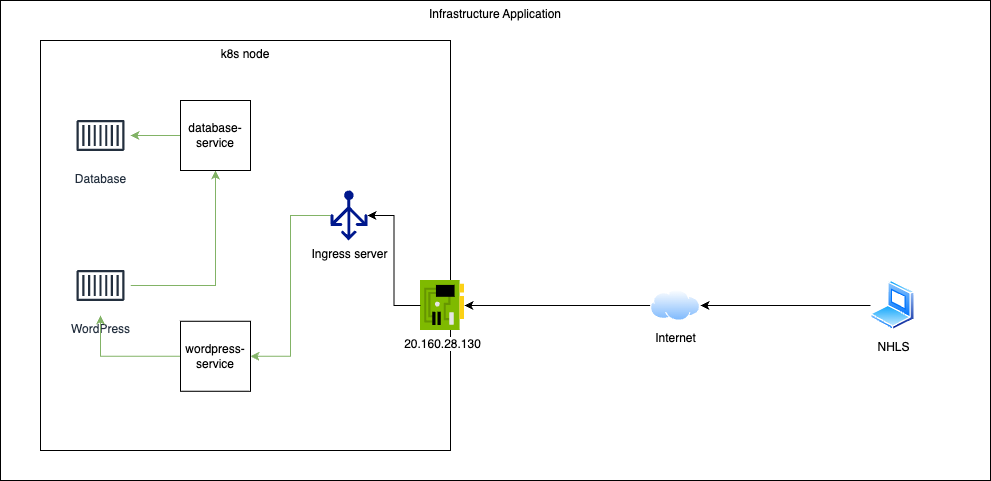

The diagram above was exported from draw.io. Its source (the exported page's mxGraphModel, read from the mxfile embedded in the PNG):
<mxGraphModel dx="1621" dy="1563" grid="1" gridSize="10" guides="1" tooltips="1" connect="1" arrows="1" fold="1" page="1" pageScale="1" pageWidth="827" pageHeight="1169" math="0" shadow="0">
  <root>
    <mxCell id="0" />
    <mxCell id="1" parent="0" />
    <mxCell id="2" value="Infrastructure Application" style="rounded=0;whiteSpace=wrap;html=1;verticalAlign=top;" vertex="1" parent="1">
      <mxGeometry x="-80" y="-40" width="990" height="480" as="geometry" />
    </mxCell>
    <mxCell id="3" value="k8s node" style="whiteSpace=wrap;html=1;aspect=fixed;verticalAlign=top;" vertex="1" parent="1">
      <mxGeometry x="-40" width="410" height="410" as="geometry" />
    </mxCell>
    <mxCell id="4" value="Database" style="sketch=0;outlineConnect=0;fontColor=#232F3E;gradientColor=none;strokeColor=#232F3E;fillColor=#ffffff;dashed=0;verticalLabelPosition=bottom;verticalAlign=top;align=center;html=1;fontSize=12;fontStyle=0;aspect=fixed;shape=mxgraph.aws4.resourceIcon;resIcon=mxgraph.aws4.container_1;" vertex="1" parent="1">
      <mxGeometry x="-10" y="65" width="60" height="60" as="geometry" />
    </mxCell>
    <mxCell id="5" style="edgeStyle=orthogonalEdgeStyle;rounded=0;orthogonalLoop=1;jettySize=auto;html=1;entryX=0.5;entryY=1;entryDx=0;entryDy=0;fillColor=#d5e8d4;strokeColor=#82b366;" edge="1" source="6" target="8" parent="1">
      <mxGeometry relative="1" as="geometry" />
    </mxCell>
    <mxCell id="6" value="WordPress" style="sketch=0;outlineConnect=0;fontColor=#232F3E;gradientColor=none;strokeColor=#232F3E;fillColor=#ffffff;dashed=0;verticalLabelPosition=bottom;verticalAlign=top;align=center;html=1;fontSize=12;fontStyle=0;aspect=fixed;shape=mxgraph.aws4.resourceIcon;resIcon=mxgraph.aws4.container_1;" vertex="1" parent="1">
      <mxGeometry x="-10" y="215" width="60" height="60" as="geometry" />
    </mxCell>
    <mxCell id="7" style="edgeStyle=orthogonalEdgeStyle;rounded=0;orthogonalLoop=1;jettySize=auto;html=1;fillColor=#d5e8d4;strokeColor=#82b366;" edge="1" source="8" target="4" parent="1">
      <mxGeometry relative="1" as="geometry" />
    </mxCell>
    <mxCell id="8" value="database-service" style="whiteSpace=wrap;html=1;aspect=fixed;" vertex="1" parent="1">
      <mxGeometry x="100" y="60" width="70" height="70" as="geometry" />
    </mxCell>
    <mxCell id="9" style="edgeStyle=orthogonalEdgeStyle;rounded=0;orthogonalLoop=1;jettySize=auto;html=1;" edge="1" source="10" target="11" parent="1">
      <mxGeometry relative="1" as="geometry" />
    </mxCell>
    <mxCell id="10" value="Internet" style="image;aspect=fixed;perimeter=ellipsePerimeter;html=1;align=center;shadow=0;dashed=0;spacingTop=3;image=img/lib/active_directory/internet_cloud.svg;" vertex="1" parent="1">
      <mxGeometry x="570" y="249.25" width="50" height="31.5" as="geometry" />
    </mxCell>
    <mxCell id="11" value="20.160.28.130" style="image;sketch=0;aspect=fixed;html=1;points=[];align=center;fontSize=12;image=img/lib/mscae/NetworkInterfaceCard.svg;" vertex="1" parent="1">
      <mxGeometry x="340" y="240" width="44" height="50" as="geometry" />
    </mxCell>
    <mxCell id="12" style="edgeStyle=orthogonalEdgeStyle;rounded=0;orthogonalLoop=1;jettySize=auto;html=1;entryX=1;entryY=0.5;entryDx=0;entryDy=0;fillColor=#d5e8d4;strokeColor=#82b366;" edge="1" source="13" target="16" parent="1">
      <mxGeometry relative="1" as="geometry" />
    </mxCell>
    <mxCell id="13" value="Ingress server" style="sketch=0;aspect=fixed;pointerEvents=1;shadow=0;dashed=0;html=1;strokeColor=none;labelPosition=center;verticalLabelPosition=bottom;verticalAlign=top;align=center;fillColor=#00188D;shape=mxgraph.azure.load_balancer_generic;gradientColor=none;" vertex="1" parent="1">
      <mxGeometry x="250" y="150" width="37" height="50" as="geometry" />
    </mxCell>
    <mxCell id="14" style="edgeStyle=orthogonalEdgeStyle;rounded=0;orthogonalLoop=1;jettySize=auto;html=1;entryX=1;entryY=0.5;entryDx=0;entryDy=0;entryPerimeter=0;" edge="1" source="11" target="13" parent="1">
      <mxGeometry relative="1" as="geometry" />
    </mxCell>
    <mxCell id="15" style="edgeStyle=orthogonalEdgeStyle;rounded=0;orthogonalLoop=1;jettySize=auto;html=1;fillColor=#d5e8d4;strokeColor=#82b366;" edge="1" source="16" target="6" parent="1">
      <mxGeometry relative="1" as="geometry" />
    </mxCell>
    <mxCell id="16" value="wordpress-service" style="whiteSpace=wrap;html=1;aspect=fixed;" vertex="1" parent="1">
      <mxGeometry x="100" y="280.75" width="70" height="70" as="geometry" />
    </mxCell>
    <mxCell id="17" style="edgeStyle=orthogonalEdgeStyle;rounded=0;orthogonalLoop=1;jettySize=auto;html=1;entryX=1;entryY=0.5;entryDx=0;entryDy=0;" edge="1" source="18" target="10" parent="1">
      <mxGeometry relative="1" as="geometry" />
    </mxCell>
    <mxCell id="18" value="NHLS" style="image;aspect=fixed;perimeter=ellipsePerimeter;html=1;align=center;shadow=0;dashed=0;spacingTop=3;image=img/lib/active_directory/laptop_client.svg;" vertex="1" parent="1">
      <mxGeometry x="790" y="240" width="45" height="50" as="geometry" />
    </mxCell>
  </root>
</mxGraphModel>